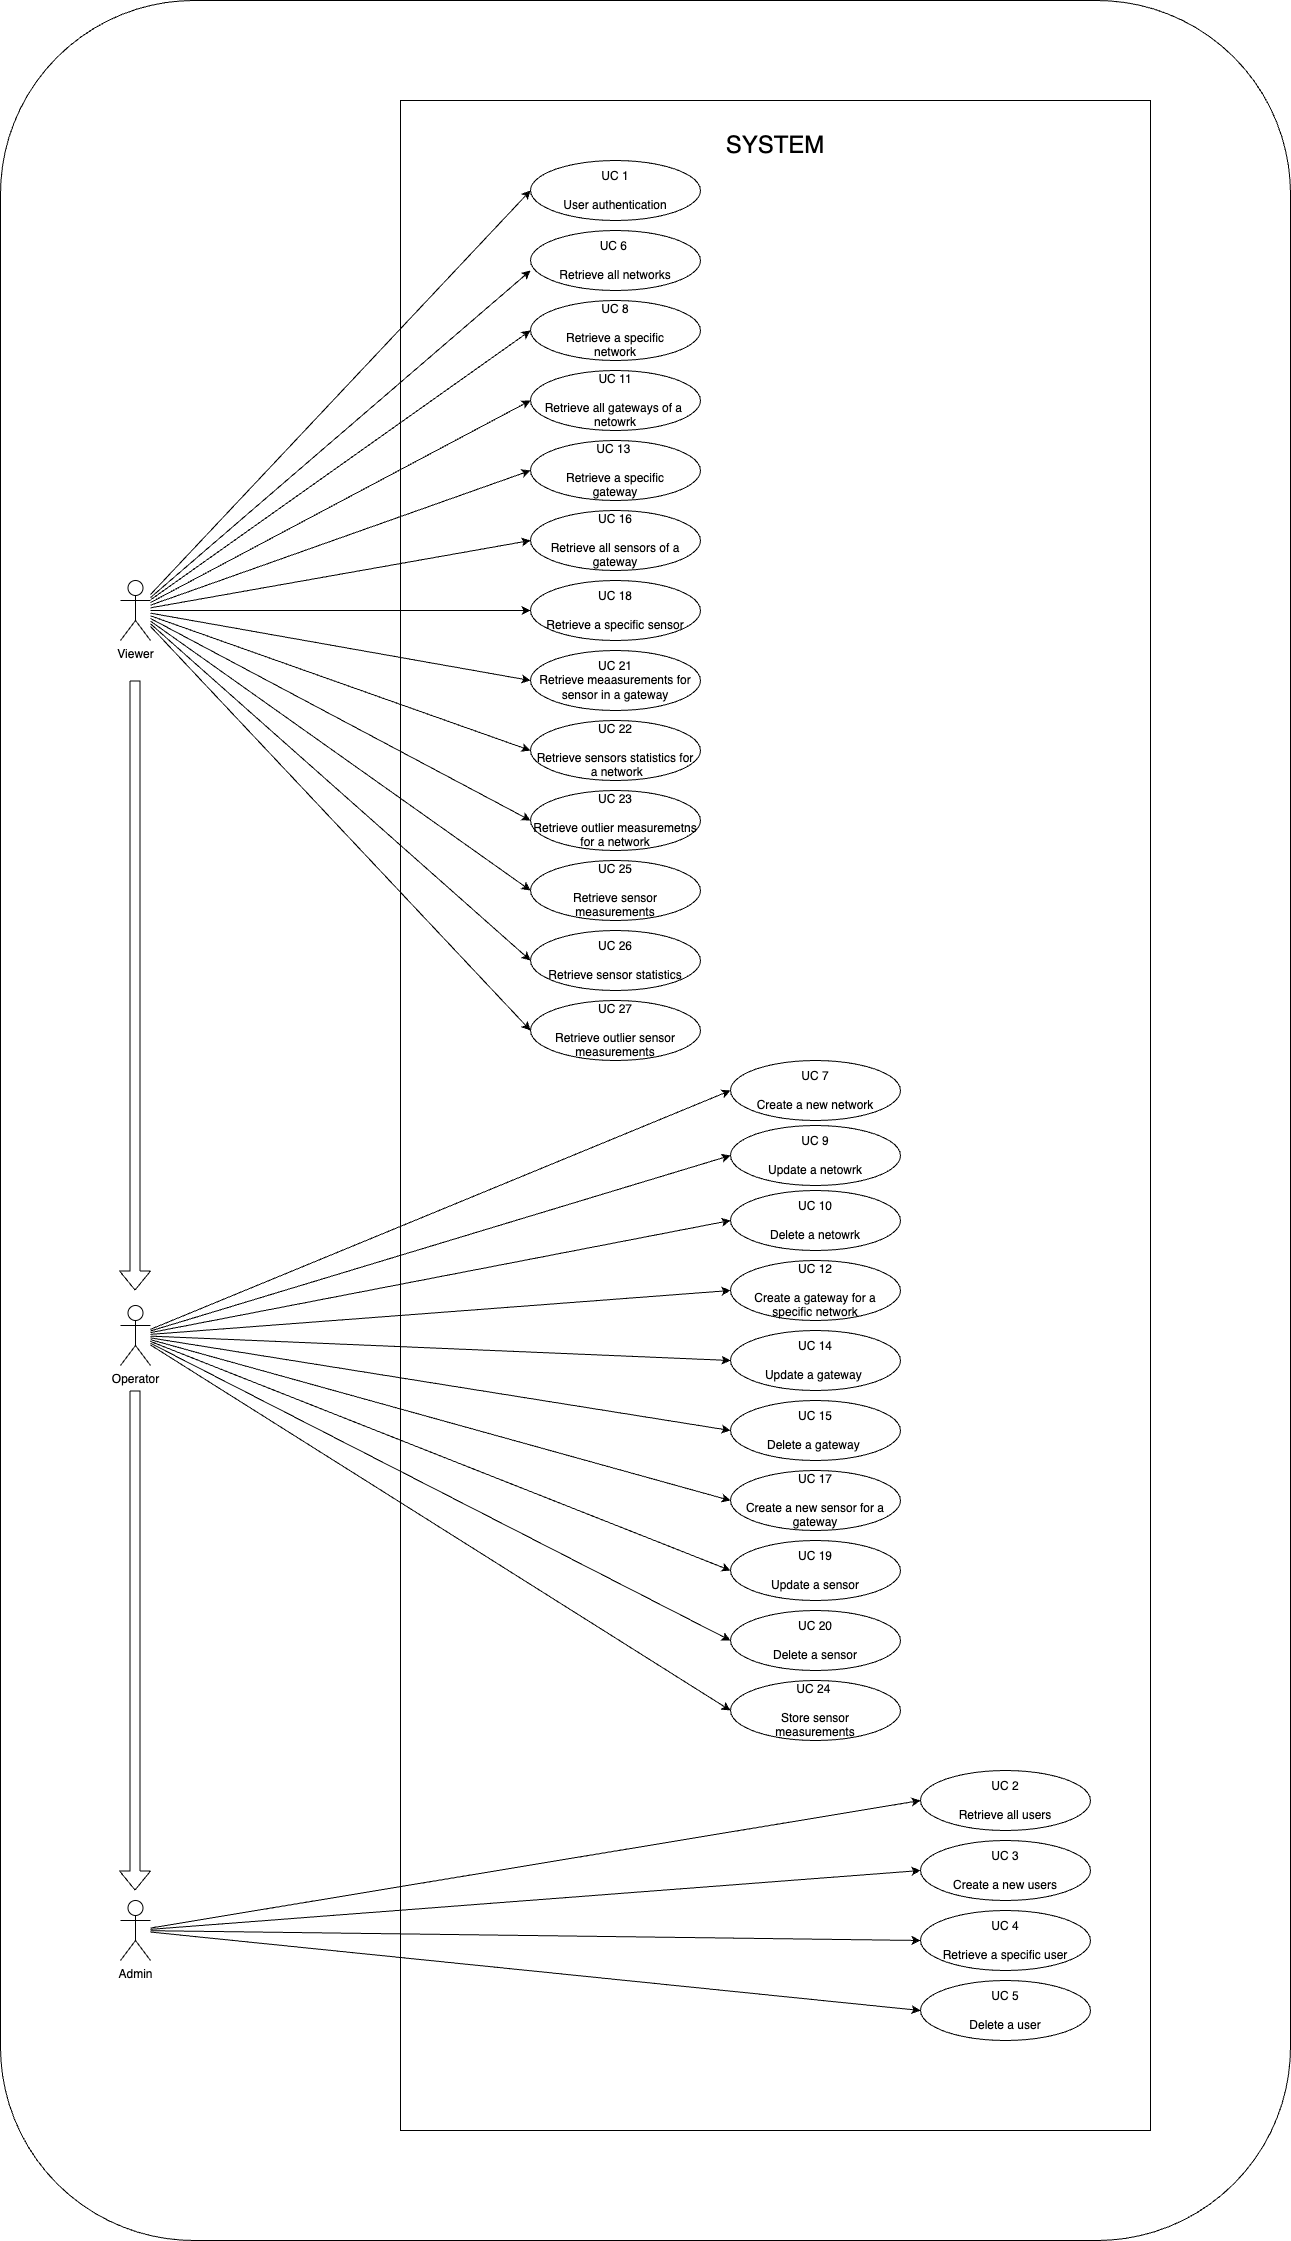

The diagram above was exported from draw.io. Its source (the exported page's mxGraphModel, read from the mxfile embedded in the PNG):
<mxGraphModel dx="9732" dy="4108" grid="1" gridSize="10" guides="1" tooltips="1" connect="1" arrows="1" fold="1" page="0" pageScale="1" pageWidth="850" pageHeight="1100" math="0" shadow="0">
  <root>
    <mxCell id="0" />
    <mxCell id="1" parent="0" />
    <mxCell id="192" value="" style="rounded=1;whiteSpace=wrap;html=1;" vertex="1" parent="1">
      <mxGeometry x="-2240" y="-780" width="1290" height="2240" as="geometry" />
    </mxCell>
    <mxCell id="167" value="" style="rounded=0;whiteSpace=wrap;html=1;" vertex="1" parent="1">
      <mxGeometry x="-1840" y="-680" width="750" height="2030" as="geometry" />
    </mxCell>
    <mxCell id="33" value="UC 2&lt;br&gt;&lt;br&gt;Retrieve all users" style="ellipse;whiteSpace=wrap;html=1;" parent="1" vertex="1">
      <mxGeometry x="-1320" y="990" width="170" height="60" as="geometry" />
    </mxCell>
    <mxCell id="186" style="edgeStyle=none;html=1;entryX=0;entryY=0.5;entryDx=0;entryDy=0;" edge="1" parent="1" source="28" target="33">
      <mxGeometry relative="1" as="geometry" />
    </mxCell>
    <mxCell id="187" style="edgeStyle=none;html=1;entryX=0;entryY=0.5;entryDx=0;entryDy=0;" edge="1" parent="1" source="28" target="39">
      <mxGeometry relative="1" as="geometry" />
    </mxCell>
    <mxCell id="188" style="edgeStyle=none;html=1;entryX=0;entryY=0.5;entryDx=0;entryDy=0;" edge="1" parent="1" source="28" target="41">
      <mxGeometry relative="1" as="geometry" />
    </mxCell>
    <mxCell id="189" style="edgeStyle=none;html=1;entryX=0;entryY=0.5;entryDx=0;entryDy=0;" edge="1" parent="1" source="28" target="43">
      <mxGeometry relative="1" as="geometry" />
    </mxCell>
    <mxCell id="28" value="Admin" style="shape=umlActor;verticalLabelPosition=bottom;verticalAlign=top;html=1;outlineConnect=0;" parent="1" vertex="1">
      <mxGeometry x="-2120" y="1120" width="30" height="60" as="geometry" />
    </mxCell>
    <mxCell id="153" style="edgeStyle=none;html=1;entryX=0;entryY=0.5;entryDx=0;entryDy=0;" edge="1" parent="1" source="31" target="35">
      <mxGeometry relative="1" as="geometry" />
    </mxCell>
    <mxCell id="156" style="edgeStyle=none;html=1;entryX=0;entryY=0.5;entryDx=0;entryDy=0;" edge="1" parent="1" source="31" target="60">
      <mxGeometry relative="1" as="geometry" />
    </mxCell>
    <mxCell id="157" style="edgeStyle=none;html=1;entryX=0;entryY=0.5;entryDx=0;entryDy=0;" edge="1" parent="1" source="31" target="70">
      <mxGeometry relative="1" as="geometry" />
    </mxCell>
    <mxCell id="158" style="edgeStyle=none;html=1;entryX=0;entryY=0.5;entryDx=0;entryDy=0;" edge="1" parent="1" source="31" target="77">
      <mxGeometry relative="1" as="geometry" />
    </mxCell>
    <mxCell id="159" style="edgeStyle=none;html=1;entryX=0;entryY=0.5;entryDx=0;entryDy=0;" edge="1" parent="1" source="31" target="87">
      <mxGeometry relative="1" as="geometry" />
    </mxCell>
    <mxCell id="160" style="edgeStyle=none;html=1;entryX=0;entryY=0.5;entryDx=0;entryDy=0;" edge="1" parent="1" source="31" target="94">
      <mxGeometry relative="1" as="geometry" />
    </mxCell>
    <mxCell id="161" style="edgeStyle=none;html=1;entryX=0;entryY=0.5;entryDx=0;entryDy=0;" edge="1" parent="1" source="31" target="104">
      <mxGeometry relative="1" as="geometry" />
    </mxCell>
    <mxCell id="163" style="edgeStyle=none;html=1;entryX=0;entryY=0.5;entryDx=0;entryDy=0;" edge="1" parent="1" source="31" target="109">
      <mxGeometry relative="1" as="geometry" />
    </mxCell>
    <mxCell id="164" style="edgeStyle=none;html=1;entryX=0;entryY=0.5;entryDx=0;entryDy=0;" edge="1" parent="1" source="31" target="106">
      <mxGeometry relative="1" as="geometry" />
    </mxCell>
    <mxCell id="165" style="edgeStyle=none;html=1;entryX=0;entryY=0.5;entryDx=0;entryDy=0;" edge="1" parent="1" source="31" target="107">
      <mxGeometry relative="1" as="geometry" />
    </mxCell>
    <mxCell id="166" style="edgeStyle=none;html=1;entryX=0;entryY=0.5;entryDx=0;entryDy=0;" edge="1" parent="1" source="31" target="110">
      <mxGeometry relative="1" as="geometry" />
    </mxCell>
    <mxCell id="31" value="Viewer" style="shape=umlActor;verticalLabelPosition=bottom;verticalAlign=top;html=1;outlineConnect=0;" parent="1" vertex="1">
      <mxGeometry x="-2120" y="-200" width="30" height="60" as="geometry" />
    </mxCell>
    <mxCell id="170" style="edgeStyle=none;html=1;entryX=0;entryY=0.5;entryDx=0;entryDy=0;" edge="1" parent="1" source="32" target="57">
      <mxGeometry relative="1" as="geometry" />
    </mxCell>
    <mxCell id="171" style="edgeStyle=none;html=1;entryX=0;entryY=0.5;entryDx=0;entryDy=0;" edge="1" parent="1" source="32" target="64">
      <mxGeometry relative="1" as="geometry" />
    </mxCell>
    <mxCell id="172" style="edgeStyle=none;html=1;entryX=0;entryY=0.5;entryDx=0;entryDy=0;" edge="1" parent="1" source="32" target="67">
      <mxGeometry relative="1" as="geometry" />
    </mxCell>
    <mxCell id="173" style="edgeStyle=none;html=1;entryX=0;entryY=0.5;entryDx=0;entryDy=0;" edge="1" parent="1" source="32" target="74">
      <mxGeometry relative="1" as="geometry" />
    </mxCell>
    <mxCell id="174" style="edgeStyle=none;html=1;entryX=0;entryY=0.5;entryDx=0;entryDy=0;" edge="1" parent="1" source="32" target="81">
      <mxGeometry relative="1" as="geometry" />
    </mxCell>
    <mxCell id="175" style="edgeStyle=none;html=1;entryX=0;entryY=0.5;entryDx=0;entryDy=0;" edge="1" parent="1" source="32" target="84">
      <mxGeometry relative="1" as="geometry" />
    </mxCell>
    <mxCell id="176" style="edgeStyle=none;html=1;entryX=0;entryY=0.5;entryDx=0;entryDy=0;" edge="1" parent="1" source="32" target="91">
      <mxGeometry relative="1" as="geometry" />
    </mxCell>
    <mxCell id="177" style="edgeStyle=none;html=1;entryX=0;entryY=0.5;entryDx=0;entryDy=0;" edge="1" parent="1" source="32" target="98">
      <mxGeometry relative="1" as="geometry" />
    </mxCell>
    <mxCell id="178" style="edgeStyle=none;html=1;entryX=0;entryY=0.5;entryDx=0;entryDy=0;" edge="1" parent="1" source="32" target="101">
      <mxGeometry relative="1" as="geometry" />
    </mxCell>
    <mxCell id="179" style="edgeStyle=none;html=1;entryX=0;entryY=0.5;entryDx=0;entryDy=0;" edge="1" parent="1" source="32" target="105">
      <mxGeometry relative="1" as="geometry" />
    </mxCell>
    <mxCell id="32" value="Operator" style="shape=umlActor;verticalLabelPosition=bottom;verticalAlign=top;html=1;outlineConnect=0;" parent="1" vertex="1">
      <mxGeometry x="-2120" y="525" width="30" height="60" as="geometry" />
    </mxCell>
    <mxCell id="35" value="UC 1&lt;br&gt;&lt;br&gt;User authentication" style="ellipse;whiteSpace=wrap;html=1;" parent="1" vertex="1">
      <mxGeometry x="-1710" y="-620" width="170" height="60" as="geometry" />
    </mxCell>
    <mxCell id="39" value="UC 3&lt;br&gt;&lt;br&gt;Create a new users" style="ellipse;whiteSpace=wrap;html=1;" parent="1" vertex="1">
      <mxGeometry x="-1320" y="1060" width="170" height="60" as="geometry" />
    </mxCell>
    <mxCell id="41" value="UC 4&lt;br&gt;&lt;br&gt;Retrieve a specific user" style="ellipse;whiteSpace=wrap;html=1;" parent="1" vertex="1">
      <mxGeometry x="-1320" y="1130" width="170" height="60" as="geometry" />
    </mxCell>
    <mxCell id="43" value="UC 5&lt;br&gt;&lt;br&gt;Delete a user" style="ellipse;whiteSpace=wrap;html=1;" parent="1" vertex="1">
      <mxGeometry x="-1320" y="1200" width="170" height="60" as="geometry" />
    </mxCell>
    <mxCell id="53" value="UC 6&amp;nbsp;&lt;br&gt;&lt;br&gt;Retrieve all networks" style="ellipse;whiteSpace=wrap;html=1;" parent="1" vertex="1">
      <mxGeometry x="-1710" y="-550" width="170" height="60" as="geometry" />
    </mxCell>
    <mxCell id="57" value="UC 7 &lt;br&gt;&lt;br&gt;Create a new network" style="ellipse;whiteSpace=wrap;html=1;" parent="1" vertex="1">
      <mxGeometry x="-1510" y="280" width="170" height="60" as="geometry" />
    </mxCell>
    <mxCell id="60" value="UC 8&lt;br&gt;&lt;br&gt;Retrieve a specific &lt;br&gt;network" style="ellipse;whiteSpace=wrap;html=1;" parent="1" vertex="1">
      <mxGeometry x="-1710" y="-480" width="170" height="60" as="geometry" />
    </mxCell>
    <mxCell id="64" value="UC 9&lt;br&gt;&lt;br&gt;Update a netowrk" style="ellipse;whiteSpace=wrap;html=1;" parent="1" vertex="1">
      <mxGeometry x="-1510" y="345" width="170" height="60" as="geometry" />
    </mxCell>
    <mxCell id="67" value="UC 10 &lt;br&gt;&lt;br&gt;Delete a netowrk" style="ellipse;whiteSpace=wrap;html=1;" parent="1" vertex="1">
      <mxGeometry x="-1510" y="410" width="170" height="60" as="geometry" />
    </mxCell>
    <mxCell id="70" value="UC 11&lt;br&gt;&lt;br&gt;Retrieve all gateways of a&amp;nbsp; netowrk" style="ellipse;whiteSpace=wrap;html=1;" parent="1" vertex="1">
      <mxGeometry x="-1710" y="-410" width="170" height="60" as="geometry" />
    </mxCell>
    <mxCell id="74" value="UC 12&lt;br&gt;&lt;br&gt;Create a gateway for a &lt;br&gt;specific network" style="ellipse;whiteSpace=wrap;html=1;" parent="1" vertex="1">
      <mxGeometry x="-1510" y="480" width="170" height="60" as="geometry" />
    </mxCell>
    <mxCell id="77" value="UC 13&amp;nbsp;&lt;br&gt;&lt;br&gt;Retrieve a specific &lt;br&gt;gateway" style="ellipse;whiteSpace=wrap;html=1;" parent="1" vertex="1">
      <mxGeometry x="-1710" y="-340" width="170" height="60" as="geometry" />
    </mxCell>
    <mxCell id="81" value="UC 14&lt;br&gt;&lt;br&gt;Update a gateway&amp;nbsp;" style="ellipse;whiteSpace=wrap;html=1;" parent="1" vertex="1">
      <mxGeometry x="-1510" y="550" width="170" height="60" as="geometry" />
    </mxCell>
    <mxCell id="84" value="UC 15&lt;br&gt;&lt;br&gt;Delete a gateway&amp;nbsp;" style="ellipse;whiteSpace=wrap;html=1;" parent="1" vertex="1">
      <mxGeometry x="-1510" y="620" width="170" height="60" as="geometry" />
    </mxCell>
    <mxCell id="87" value="UC 16&lt;br&gt;&lt;br&gt;Retrieve all sensors of a gateway" style="ellipse;whiteSpace=wrap;html=1;" parent="1" vertex="1">
      <mxGeometry x="-1710" y="-270" width="170" height="60" as="geometry" />
    </mxCell>
    <mxCell id="91" value="UC 17&lt;br&gt;&lt;br&gt;Create a new sensor for a gateway" style="ellipse;whiteSpace=wrap;html=1;" parent="1" vertex="1">
      <mxGeometry x="-1510" y="690" width="170" height="60" as="geometry" />
    </mxCell>
    <mxCell id="94" value="UC 18&lt;br&gt;&lt;br&gt;Retrieve a specific sensor" style="ellipse;whiteSpace=wrap;html=1;" parent="1" vertex="1">
      <mxGeometry x="-1710" y="-200" width="170" height="60" as="geometry" />
    </mxCell>
    <mxCell id="98" value="UC 19&lt;br&gt;&lt;br&gt;Update a sensor" style="ellipse;whiteSpace=wrap;html=1;" parent="1" vertex="1">
      <mxGeometry x="-1510" y="760" width="170" height="60" as="geometry" />
    </mxCell>
    <mxCell id="101" value="UC 20&lt;br&gt;&lt;br&gt;Delete a sensor" style="ellipse;whiteSpace=wrap;html=1;" parent="1" vertex="1">
      <mxGeometry x="-1510" y="830" width="170" height="60" as="geometry" />
    </mxCell>
    <mxCell id="104" value="UC 21&lt;br&gt;Retrieve meaasurements for&lt;br&gt;sensor in a gateway" style="ellipse;whiteSpace=wrap;html=1;" parent="1" vertex="1">
      <mxGeometry x="-1710" y="-130" width="170" height="60" as="geometry" />
    </mxCell>
    <mxCell id="105" value="UC 24&amp;nbsp;&lt;br&gt;&lt;br&gt;Store sensor &lt;br&gt;measurements" style="ellipse;whiteSpace=wrap;html=1;" parent="1" vertex="1">
      <mxGeometry x="-1510" y="900" width="170" height="60" as="geometry" />
    </mxCell>
    <mxCell id="106" value="UC 25&lt;br&gt;&lt;br&gt;Retrieve sensor &lt;br&gt;measurements" style="ellipse;whiteSpace=wrap;html=1;" parent="1" vertex="1">
      <mxGeometry x="-1710" y="80" width="170" height="60" as="geometry" />
    </mxCell>
    <mxCell id="107" value="&lt;div&gt;UC 26&lt;br&gt;&lt;br&gt;Retrieve sensor statistics&lt;/div&gt;" style="ellipse;whiteSpace=wrap;html=1;" parent="1" vertex="1">
      <mxGeometry x="-1710" y="150" width="170" height="60" as="geometry" />
    </mxCell>
    <mxCell id="108" value="UC 22&lt;div&gt;&lt;br&gt;&lt;div&gt;Retrieve sensors statistics for&lt;br&gt;&amp;nbsp;a network&lt;/div&gt;&lt;/div&gt;" style="ellipse;whiteSpace=wrap;html=1;" parent="1" vertex="1">
      <mxGeometry x="-1710" y="-60" width="170" height="60" as="geometry" />
    </mxCell>
    <mxCell id="109" value="UC 23&lt;div&gt;&lt;br&gt;&lt;/div&gt;&lt;div&gt;Retrieve outlier measuremetns for a network&lt;/div&gt;" style="ellipse;whiteSpace=wrap;html=1;" parent="1" vertex="1">
      <mxGeometry x="-1710" y="10" width="170" height="60" as="geometry" />
    </mxCell>
    <mxCell id="110" value="UC 27&lt;br&gt;&lt;br&gt;Retrieve outlier sensor measurements" style="ellipse;whiteSpace=wrap;html=1;" parent="1" vertex="1">
      <mxGeometry x="-1710" y="220" width="170" height="60" as="geometry" />
    </mxCell>
    <mxCell id="155" style="edgeStyle=none;html=1;entryX=0;entryY=0.667;entryDx=0;entryDy=0;entryPerimeter=0;" edge="1" parent="1" source="31" target="53">
      <mxGeometry relative="1" as="geometry" />
    </mxCell>
    <mxCell id="162" style="edgeStyle=none;html=1;entryX=0;entryY=0.5;entryDx=0;entryDy=0;" edge="1" parent="1" source="31" target="108">
      <mxGeometry relative="1" as="geometry" />
    </mxCell>
    <mxCell id="168" value="&lt;font style=&quot;font-size: 24px;&quot;&gt;SYSTEM&lt;/font&gt;" style="text;html=1;align=center;verticalAlign=middle;whiteSpace=wrap;rounded=0;" vertex="1" parent="1">
      <mxGeometry x="-1495" y="-650" width="60" height="30" as="geometry" />
    </mxCell>
    <mxCell id="190" value="" style="shape=flexArrow;endArrow=classic;html=1;" edge="1" parent="1">
      <mxGeometry width="50" height="50" relative="1" as="geometry">
        <mxPoint x="-2105.45" y="-100" as="sourcePoint" />
        <mxPoint x="-2105.45" y="510" as="targetPoint" />
      </mxGeometry>
    </mxCell>
    <mxCell id="191" value="" style="shape=flexArrow;endArrow=classic;html=1;" edge="1" parent="1">
      <mxGeometry width="50" height="50" relative="1" as="geometry">
        <mxPoint x="-2105.45" y="610" as="sourcePoint" />
        <mxPoint x="-2105.45" y="1110" as="targetPoint" />
      </mxGeometry>
    </mxCell>
  </root>
</mxGraphModel>